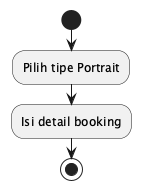

The diagram above was rendered by PlantUML. Its source (embedded in the PNG):
@startuml
start
:Pilih tipe Portrait;
:Isi detail booking;
stop
@enduml